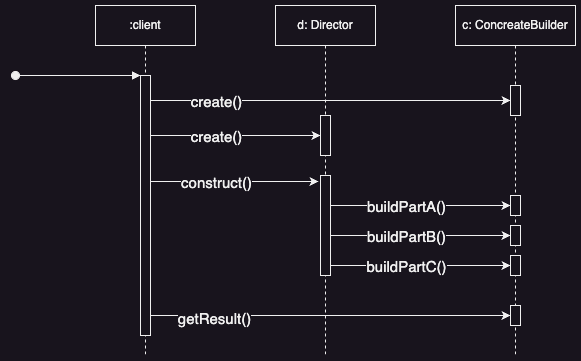

The diagram above was exported from draw.io. Its source (the exported page's mxGraphModel, read from the mxfile embedded in the PNG):
<mxGraphModel dx="1026" dy="772" grid="1" gridSize="10" guides="1" tooltips="1" connect="1" arrows="1" fold="1" page="1" pageScale="1" pageWidth="850" pageHeight="1100" math="0" shadow="0">
  <root>
    <mxCell id="0" />
    <mxCell id="1" parent="0" />
    <mxCell id="aM9ryv3xv72pqoxQDRHE-1" value=":client" style="shape=umlLifeline;perimeter=lifelinePerimeter;whiteSpace=wrap;html=1;container=0;dropTarget=0;collapsible=0;recursiveResize=0;outlineConnect=0;portConstraint=eastwest;newEdgeStyle={&quot;edgeStyle&quot;:&quot;elbowEdgeStyle&quot;,&quot;elbow&quot;:&quot;vertical&quot;,&quot;curved&quot;:0,&quot;rounded&quot;:0};" parent="1" vertex="1">
      <mxGeometry x="240" y="210" width="100" height="350" as="geometry" />
    </mxCell>
    <mxCell id="aM9ryv3xv72pqoxQDRHE-2" value="" style="html=1;points=[];perimeter=orthogonalPerimeter;outlineConnect=0;targetShapes=umlLifeline;portConstraint=eastwest;newEdgeStyle={&quot;edgeStyle&quot;:&quot;elbowEdgeStyle&quot;,&quot;elbow&quot;:&quot;vertical&quot;,&quot;curved&quot;:0,&quot;rounded&quot;:0};" parent="aM9ryv3xv72pqoxQDRHE-1" vertex="1">
      <mxGeometry x="45" y="70" width="10" height="260" as="geometry" />
    </mxCell>
    <mxCell id="aM9ryv3xv72pqoxQDRHE-3" value="" style="html=1;verticalAlign=bottom;startArrow=oval;endArrow=block;startSize=8;edgeStyle=elbowEdgeStyle;elbow=vertical;curved=0;rounded=0;" parent="aM9ryv3xv72pqoxQDRHE-1" target="aM9ryv3xv72pqoxQDRHE-2" edge="1">
      <mxGeometry relative="1" as="geometry">
        <mxPoint x="-80" y="70" as="sourcePoint" />
        <mxPoint x="-70" y="70" as="targetPoint" />
      </mxGeometry>
    </mxCell>
    <mxCell id="aM9ryv3xv72pqoxQDRHE-5" value="d: Director" style="shape=umlLifeline;perimeter=lifelinePerimeter;whiteSpace=wrap;html=1;container=0;dropTarget=0;collapsible=0;recursiveResize=0;outlineConnect=0;portConstraint=eastwest;newEdgeStyle={&quot;edgeStyle&quot;:&quot;elbowEdgeStyle&quot;,&quot;elbow&quot;:&quot;vertical&quot;,&quot;curved&quot;:0,&quot;rounded&quot;:0};" parent="1" vertex="1">
      <mxGeometry x="420" y="210" width="100" height="350" as="geometry" />
    </mxCell>
    <mxCell id="aM9ryv3xv72pqoxQDRHE-6" value="" style="html=1;points=[];perimeter=orthogonalPerimeter;outlineConnect=0;targetShapes=umlLifeline;portConstraint=eastwest;newEdgeStyle={&quot;edgeStyle&quot;:&quot;elbowEdgeStyle&quot;,&quot;elbow&quot;:&quot;vertical&quot;,&quot;curved&quot;:0,&quot;rounded&quot;:0};" parent="aM9ryv3xv72pqoxQDRHE-5" vertex="1">
      <mxGeometry x="45" y="110" width="10" height="40" as="geometry" />
    </mxCell>
    <mxCell id="3Stwhq7SMdP0KZ_J-GZS-6" value="" style="html=1;points=[];perimeter=orthogonalPerimeter;outlineConnect=0;targetShapes=umlLifeline;portConstraint=eastwest;newEdgeStyle={&quot;edgeStyle&quot;:&quot;elbowEdgeStyle&quot;,&quot;elbow&quot;:&quot;vertical&quot;,&quot;curved&quot;:0,&quot;rounded&quot;:0};" vertex="1" parent="aM9ryv3xv72pqoxQDRHE-5">
      <mxGeometry x="45" y="170" width="10" height="100" as="geometry" />
    </mxCell>
    <mxCell id="3Stwhq7SMdP0KZ_J-GZS-1" value="c: ConcreateBuilder" style="shape=umlLifeline;perimeter=lifelinePerimeter;whiteSpace=wrap;html=1;container=0;dropTarget=0;collapsible=0;recursiveResize=0;outlineConnect=0;portConstraint=eastwest;newEdgeStyle={&quot;edgeStyle&quot;:&quot;elbowEdgeStyle&quot;,&quot;elbow&quot;:&quot;vertical&quot;,&quot;curved&quot;:0,&quot;rounded&quot;:0};" vertex="1" parent="1">
      <mxGeometry x="600" y="210" width="120" height="350" as="geometry" />
    </mxCell>
    <mxCell id="3Stwhq7SMdP0KZ_J-GZS-2" value="" style="html=1;points=[];perimeter=orthogonalPerimeter;outlineConnect=0;targetShapes=umlLifeline;portConstraint=eastwest;newEdgeStyle={&quot;edgeStyle&quot;:&quot;elbowEdgeStyle&quot;,&quot;elbow&quot;:&quot;vertical&quot;,&quot;curved&quot;:0,&quot;rounded&quot;:0};" vertex="1" parent="3Stwhq7SMdP0KZ_J-GZS-1">
      <mxGeometry x="55" y="80" width="10" height="30" as="geometry" />
    </mxCell>
    <mxCell id="3Stwhq7SMdP0KZ_J-GZS-9" value="" style="html=1;points=[];perimeter=orthogonalPerimeter;outlineConnect=0;targetShapes=umlLifeline;portConstraint=eastwest;newEdgeStyle={&quot;edgeStyle&quot;:&quot;elbowEdgeStyle&quot;,&quot;elbow&quot;:&quot;vertical&quot;,&quot;curved&quot;:0,&quot;rounded&quot;:0};" vertex="1" parent="3Stwhq7SMdP0KZ_J-GZS-1">
      <mxGeometry x="55" y="190" width="10" height="20" as="geometry" />
    </mxCell>
    <mxCell id="3Stwhq7SMdP0KZ_J-GZS-10" value="" style="html=1;points=[];perimeter=orthogonalPerimeter;outlineConnect=0;targetShapes=umlLifeline;portConstraint=eastwest;newEdgeStyle={&quot;edgeStyle&quot;:&quot;elbowEdgeStyle&quot;,&quot;elbow&quot;:&quot;vertical&quot;,&quot;curved&quot;:0,&quot;rounded&quot;:0};" vertex="1" parent="3Stwhq7SMdP0KZ_J-GZS-1">
      <mxGeometry x="55" y="220" width="10" height="20" as="geometry" />
    </mxCell>
    <mxCell id="3Stwhq7SMdP0KZ_J-GZS-11" value="" style="html=1;points=[];perimeter=orthogonalPerimeter;outlineConnect=0;targetShapes=umlLifeline;portConstraint=eastwest;newEdgeStyle={&quot;edgeStyle&quot;:&quot;elbowEdgeStyle&quot;,&quot;elbow&quot;:&quot;vertical&quot;,&quot;curved&quot;:0,&quot;rounded&quot;:0};" vertex="1" parent="3Stwhq7SMdP0KZ_J-GZS-1">
      <mxGeometry x="55" y="250" width="10" height="20" as="geometry" />
    </mxCell>
    <mxCell id="3Stwhq7SMdP0KZ_J-GZS-24" value="" style="html=1;points=[];perimeter=orthogonalPerimeter;outlineConnect=0;targetShapes=umlLifeline;portConstraint=eastwest;newEdgeStyle={&quot;edgeStyle&quot;:&quot;elbowEdgeStyle&quot;,&quot;elbow&quot;:&quot;vertical&quot;,&quot;curved&quot;:0,&quot;rounded&quot;:0};" vertex="1" parent="3Stwhq7SMdP0KZ_J-GZS-1">
      <mxGeometry x="55" y="300" width="10" height="20" as="geometry" />
    </mxCell>
    <mxCell id="3Stwhq7SMdP0KZ_J-GZS-3" style="edgeStyle=elbowEdgeStyle;rounded=0;orthogonalLoop=1;jettySize=auto;html=1;elbow=vertical;curved=0;" edge="1" parent="1" source="aM9ryv3xv72pqoxQDRHE-2" target="3Stwhq7SMdP0KZ_J-GZS-2">
      <mxGeometry relative="1" as="geometry">
        <mxPoint x="580" y="300" as="targetPoint" />
      </mxGeometry>
    </mxCell>
    <mxCell id="3Stwhq7SMdP0KZ_J-GZS-5" value="&lt;font style=&quot;font-size: 15px;&quot;&gt;create()&lt;/font&gt;" style="edgeLabel;html=1;align=center;verticalAlign=middle;resizable=0;points=[];" vertex="1" connectable="0" parent="3Stwhq7SMdP0KZ_J-GZS-3">
      <mxGeometry x="-0.4444" relative="1" as="geometry">
        <mxPoint x="-35" as="offset" />
      </mxGeometry>
    </mxCell>
    <mxCell id="3Stwhq7SMdP0KZ_J-GZS-12" style="edgeStyle=elbowEdgeStyle;rounded=0;orthogonalLoop=1;jettySize=auto;html=1;elbow=vertical;curved=0;" edge="1" parent="1" source="aM9ryv3xv72pqoxQDRHE-2" target="aM9ryv3xv72pqoxQDRHE-6">
      <mxGeometry relative="1" as="geometry" />
    </mxCell>
    <mxCell id="3Stwhq7SMdP0KZ_J-GZS-13" value="&lt;font style=&quot;font-size: 15px;&quot;&gt;create()&lt;/font&gt;" style="edgeLabel;html=1;align=center;verticalAlign=middle;resizable=0;points=[];" vertex="1" connectable="0" parent="3Stwhq7SMdP0KZ_J-GZS-12">
      <mxGeometry x="-0.3882" y="-1" relative="1" as="geometry">
        <mxPoint x="13" y="-1" as="offset" />
      </mxGeometry>
    </mxCell>
    <mxCell id="3Stwhq7SMdP0KZ_J-GZS-15" style="edgeStyle=elbowEdgeStyle;rounded=0;orthogonalLoop=1;jettySize=auto;html=1;elbow=vertical;curved=0;entryX=-0.2;entryY=0.063;entryDx=0;entryDy=0;entryPerimeter=0;" edge="1" parent="1" source="aM9ryv3xv72pqoxQDRHE-2" target="3Stwhq7SMdP0KZ_J-GZS-6">
      <mxGeometry relative="1" as="geometry" />
    </mxCell>
    <mxCell id="3Stwhq7SMdP0KZ_J-GZS-16" value="&lt;font style=&quot;font-size: 15px;&quot;&gt;construct()&lt;/font&gt;" style="edgeLabel;html=1;align=center;verticalAlign=middle;resizable=0;points=[];" vertex="1" connectable="0" parent="3Stwhq7SMdP0KZ_J-GZS-15">
      <mxGeometry x="-0.3097" y="3" relative="1" as="geometry">
        <mxPoint x="7" y="3" as="offset" />
      </mxGeometry>
    </mxCell>
    <mxCell id="3Stwhq7SMdP0KZ_J-GZS-17" style="edgeStyle=elbowEdgeStyle;rounded=0;orthogonalLoop=1;jettySize=auto;html=1;elbow=vertical;curved=0;" edge="1" parent="1" source="3Stwhq7SMdP0KZ_J-GZS-6" target="3Stwhq7SMdP0KZ_J-GZS-9">
      <mxGeometry relative="1" as="geometry" />
    </mxCell>
    <mxCell id="3Stwhq7SMdP0KZ_J-GZS-20" value="&lt;font style=&quot;font-size: 15px;&quot;&gt;buildPartA()&lt;/font&gt;" style="edgeLabel;html=1;align=center;verticalAlign=middle;resizable=0;points=[];" vertex="1" connectable="0" parent="3Stwhq7SMdP0KZ_J-GZS-17">
      <mxGeometry x="-0.3556" y="3" relative="1" as="geometry">
        <mxPoint x="17" y="3" as="offset" />
      </mxGeometry>
    </mxCell>
    <mxCell id="3Stwhq7SMdP0KZ_J-GZS-18" style="edgeStyle=elbowEdgeStyle;rounded=0;orthogonalLoop=1;jettySize=auto;html=1;elbow=vertical;curved=0;" edge="1" parent="1" source="3Stwhq7SMdP0KZ_J-GZS-6" target="3Stwhq7SMdP0KZ_J-GZS-10">
      <mxGeometry relative="1" as="geometry" />
    </mxCell>
    <mxCell id="3Stwhq7SMdP0KZ_J-GZS-22" value="&lt;font style=&quot;font-size: 15px;&quot;&gt;buildPartB()&lt;/font&gt;" style="edgeLabel;html=1;align=center;verticalAlign=middle;resizable=0;points=[];" vertex="1" connectable="0" parent="3Stwhq7SMdP0KZ_J-GZS-18">
      <mxGeometry x="-0.2" y="1" relative="1" as="geometry">
        <mxPoint x="3" y="1" as="offset" />
      </mxGeometry>
    </mxCell>
    <mxCell id="3Stwhq7SMdP0KZ_J-GZS-19" style="edgeStyle=elbowEdgeStyle;rounded=0;orthogonalLoop=1;jettySize=auto;html=1;elbow=vertical;curved=0;" edge="1" parent="1" source="3Stwhq7SMdP0KZ_J-GZS-6" target="3Stwhq7SMdP0KZ_J-GZS-11">
      <mxGeometry relative="1" as="geometry" />
    </mxCell>
    <mxCell id="3Stwhq7SMdP0KZ_J-GZS-23" value="&lt;font style=&quot;font-size: 15px;&quot;&gt;buildPartC()&lt;/font&gt;" style="edgeLabel;html=1;align=center;verticalAlign=middle;resizable=0;points=[];" vertex="1" connectable="0" parent="3Stwhq7SMdP0KZ_J-GZS-19">
      <mxGeometry x="-0.3111" y="-2" relative="1" as="geometry">
        <mxPoint x="13" y="-2" as="offset" />
      </mxGeometry>
    </mxCell>
    <mxCell id="3Stwhq7SMdP0KZ_J-GZS-25" style="edgeStyle=elbowEdgeStyle;rounded=0;orthogonalLoop=1;jettySize=auto;html=1;elbow=vertical;curved=0;" edge="1" parent="1" source="aM9ryv3xv72pqoxQDRHE-2" target="3Stwhq7SMdP0KZ_J-GZS-24">
      <mxGeometry relative="1" as="geometry" />
    </mxCell>
    <mxCell id="3Stwhq7SMdP0KZ_J-GZS-26" value="&lt;font style=&quot;font-size: 15px;&quot;&gt;getResult()&lt;/font&gt;" style="edgeLabel;html=1;align=center;verticalAlign=middle;resizable=0;points=[];" vertex="1" connectable="0" parent="3Stwhq7SMdP0KZ_J-GZS-25">
      <mxGeometry x="-0.65" y="-2" relative="1" as="geometry">
        <mxPoint as="offset" />
      </mxGeometry>
    </mxCell>
  </root>
</mxGraphModel>